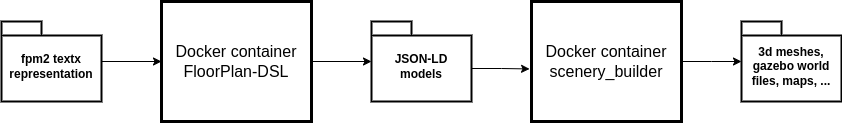

The diagram above was exported from draw.io. Its source (the exported page's mxGraphModel, read from the mxfile embedded in the PNG):
<mxGraphModel dx="1502" dy="958" grid="1" gridSize="10" guides="1" tooltips="1" connect="1" arrows="1" fold="1" page="1" pageScale="1" pageWidth="850" pageHeight="1100" math="0" shadow="0">
  <root>
    <mxCell id="0" />
    <mxCell id="1" parent="0" />
    <mxCell id="gyIaQBB34ITdR7Vau_5l-10" style="edgeStyle=orthogonalEdgeStyle;rounded=0;orthogonalLoop=1;jettySize=auto;html=1;" edge="1" parent="1" source="gyIaQBB34ITdR7Vau_5l-4" target="gyIaQBB34ITdR7Vau_5l-8">
      <mxGeometry relative="1" as="geometry" />
    </mxCell>
    <mxCell id="gyIaQBB34ITdR7Vau_5l-4" value="fpm2 textx representation" style="shape=folder;fontStyle=1;spacingTop=10;tabWidth=40;tabHeight=14;tabPosition=left;html=1;whiteSpace=wrap;strokeWidth=2;" vertex="1" parent="1">
      <mxGeometry x="70" y="295" width="100" height="80" as="geometry" />
    </mxCell>
    <mxCell id="gyIaQBB34ITdR7Vau_5l-5" value="JSON-LD&lt;br&gt;models" style="shape=folder;fontStyle=1;spacingTop=10;tabWidth=40;tabHeight=14;tabPosition=left;html=1;whiteSpace=wrap;strokeWidth=2;" vertex="1" parent="1">
      <mxGeometry x="440" y="295" width="100" height="80" as="geometry" />
    </mxCell>
    <mxCell id="gyIaQBB34ITdR7Vau_5l-7" value="3d meshes, gazebo world files, maps, ..." style="shape=folder;fontStyle=1;spacingTop=10;tabWidth=40;tabHeight=14;tabPosition=left;html=1;whiteSpace=wrap;strokeWidth=2;" vertex="1" parent="1">
      <mxGeometry x="810" y="295" width="100" height="80" as="geometry" />
    </mxCell>
    <mxCell id="gyIaQBB34ITdR7Vau_5l-11" style="edgeStyle=orthogonalEdgeStyle;rounded=0;orthogonalLoop=1;jettySize=auto;html=1;exitX=1;exitY=0.5;exitDx=0;exitDy=0;" edge="1" parent="1" source="gyIaQBB34ITdR7Vau_5l-8" target="gyIaQBB34ITdR7Vau_5l-5">
      <mxGeometry relative="1" as="geometry" />
    </mxCell>
    <mxCell id="gyIaQBB34ITdR7Vau_5l-8" value="&lt;font style=&quot;font-size: 16px;&quot;&gt;Docker container&lt;/font&gt;&lt;div&gt;&lt;font style=&quot;font-size: 16px;&quot;&gt;FloorPlan-DSL&lt;/font&gt;&lt;/div&gt;" style="rounded=0;whiteSpace=wrap;html=1;strokeWidth=3;" vertex="1" parent="1">
      <mxGeometry x="230" y="275" width="150" height="120" as="geometry" />
    </mxCell>
    <mxCell id="gyIaQBB34ITdR7Vau_5l-9" value="&lt;font style=&quot;font-size: 16px;&quot;&gt;Docker container&lt;/font&gt;&lt;div&gt;&lt;font style=&quot;font-size: 16px;&quot;&gt;scenery_builder&lt;/font&gt;&lt;/div&gt;" style="rounded=0;whiteSpace=wrap;html=1;strokeWidth=3;" vertex="1" parent="1">
      <mxGeometry x="600" y="275" width="150" height="120" as="geometry" />
    </mxCell>
    <mxCell id="gyIaQBB34ITdR7Vau_5l-14" style="edgeStyle=orthogonalEdgeStyle;rounded=0;orthogonalLoop=1;jettySize=auto;html=1;exitX=0;exitY=0;exitDx=100;exitDy=47;exitPerimeter=0;entryX=-0.013;entryY=0.562;entryDx=0;entryDy=0;entryPerimeter=0;" edge="1" parent="1" source="gyIaQBB34ITdR7Vau_5l-5" target="gyIaQBB34ITdR7Vau_5l-9">
      <mxGeometry relative="1" as="geometry" />
    </mxCell>
    <mxCell id="gyIaQBB34ITdR7Vau_5l-15" style="edgeStyle=orthogonalEdgeStyle;rounded=0;orthogonalLoop=1;jettySize=auto;html=1;" edge="1" parent="1" source="gyIaQBB34ITdR7Vau_5l-9">
      <mxGeometry relative="1" as="geometry">
        <mxPoint x="810" y="335" as="targetPoint" />
      </mxGeometry>
    </mxCell>
  </root>
</mxGraphModel>